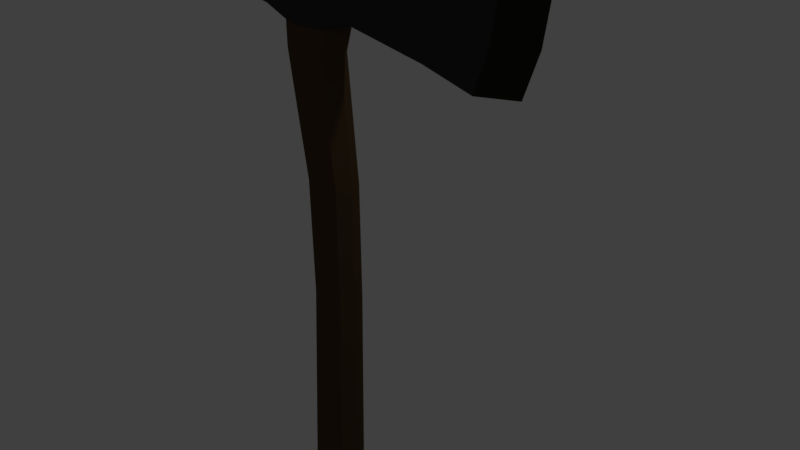 # Source: axe.blend  (saved by Blender 2.77.0; exported with 4.5.12 LTS)
import bpy
from mathutils import Matrix  # noqa: F401  (used for matrix-valued properties, if any)

bpy.ops.wm.read_factory_settings(use_empty=True)
scene = bpy.context.scene
scene.name = 'Scene'

# ---- collections
col_collection_1 = bpy.data.collections.new('Collection 1'); scene.collection.children.link(col_collection_1)

# ---- materials (node trees are filled in below, after node groups)
mat_material_002 = bpy.data.materials.new('Material.002')
mat_material_002.alpha_threshold = 0.0
mat_material_002.diffuse_color = (0.003642, 0.001738, 0.002547, 1.0)
mat_material_002.roughness = 0.5
mat_axe_head = bpy.data.materials.new('axe head')
mat_axe_head.alpha_threshold = 0.0
mat_axe_head.diffuse_color = (0.233, 0.2236, 0.1967, 1.0)
mat_axe_head.roughness = 0.5
mat_wood = bpy.data.materials.new('wood')
mat_wood.alpha_threshold = 0.0
mat_wood.diffuse_color = (0.2199, 0.1042, 0.01109, 1.0)
mat_wood.roughness = 0.5

# ---- material node trees
mat_material_002.use_nodes = True; mat_material_002.node_tree.nodes.clear()
_N = mat_material_002.node_tree.nodes; _L = mat_material_002.node_tree.links
n0 = _N.new('ShaderNodeOutputMaterial'); n0.name = 'Material Output'; n0.location = (300, 300)
n1 = _N.new('ShaderNodeBsdfDiffuse'); n1.name = 'Diffuse BSDF'; n1.location = (10, 300)
n1.inputs[0].default_value = (0.04955, 0.04331, 0.04331, 1.0)
_L.new(n1.outputs[0], n0.inputs[0])
n0.is_active_output = True
mat_axe_head.use_nodes = True; mat_axe_head.node_tree.nodes.clear()
_N = mat_axe_head.node_tree.nodes; _L = mat_axe_head.node_tree.links
n0 = _N.new('ShaderNodeOutputMaterial'); n0.name = 'Material Output'; n0.location = (300, 300)
n1 = _N.new('ShaderNodeBsdfDiffuse'); n1.name = 'Diffuse BSDF'; n1.location = (10, 300)
n1.inputs[0].default_value = (0.02451, 0.0216, 0.0153, 1.0)
_L.new(n1.outputs[0], n0.inputs[0])
n0.is_active_output = True
mat_wood.use_nodes = True; mat_wood.node_tree.nodes.clear()
_N = mat_wood.node_tree.nodes; _L = mat_wood.node_tree.links
n0 = _N.new('ShaderNodeOutputMaterial'); n0.name = 'Material Output'; n0.location = (300, 300)
n1 = _N.new('ShaderNodeBsdfDiffuse'); n1.name = 'Diffuse BSDF'; n1.location = (10, 300)
n1.inputs[0].default_value = (0.08898, 0.05642, 0.0282, 1.0)
_L.new(n1.outputs[0], n0.inputs[0])
n0.is_active_output = True

# ---- world
world_world = bpy.data.worlds.new('World'); scene.world = world_world
world_world.color = (0.05088, 0.05088, 0.05088)
world_world.use_sun_shadow = False
world_world.sun_shadow_jitter_overblur = 0.0
world_world.cycles.sampling_method = 'MANUAL'

# ---- cameras
cam_camera = bpy.data.cameras.new('Camera')
cam_camera.clip_end = 100.0
cam_camera.lens = 35.0
cam_camera.sensor_width = 32.0
cam_camera.sensor_height = 18.0
cam_camera.ortho_scale = 7.314
cam_camera.dof.focus_distance = 0.0

# ---- lights
light_lamp = bpy.data.lights.new('Lamp', 'POINT')
light_lamp.transmission_factor = 0.0
light_lamp.cutoff_distance = 30.0
light_lamp.energy = 100.0
light_lamp.shadow_buffer_clip_start = 1.001
light_lamp.shadow_soft_size = 0.1
light_lamp.shadow_maximum_resolution = 0.006
light_lamp.use_absolute_resolution = True

# ---- meshes
me_cube_001 = bpy.data.meshes.new('Cube.001')
me_cube_001.from_pydata([(-1.633, -0.5061, -1.033), (-1.526, -0.5061, 0.9673), (-1.633, 0.5061, -1.033), (-1.526, 0.5061, 0.9673), (3.757, -0.3201, -1.799), (3.928, -0.3201, 1.363), (3.757, 0.3201, -1.799), (3.928, 0.3201, 1.363), (2.792, 0.3999, 1.129), (2.767, 0.3999, -1.494), (2.792, -0.3999, 1.129), (2.767, -0.3999, -1.494), (-0.3567, 0.4389, -1.414), (-0.186, -0.403, 1.079), (-0.2009, 0.4234, 1.079), (-0.3493, -0.4232, -1.414), (1.154, 0.5047, 0.9837), (1.109, -0.5047, -1.139), (1.109, 0.5047, -1.139), (1.154, -0.5047, 0.9837), (-1.662, -0.5061, -0.5319), (-1.63, -0.5061, -0.04007), (-1.598, -0.5061, 0.4518), (-1.598, 0.5061, 0.4518), (-1.63, 0.5061, -0.04007), (-1.662, 0.5061, -0.5319), (4.147, 0.3201, 0.6691), (4.196, 0.3201, -0.1536), (4.062, 0.3201, -0.9762), (4.147, -0.3201, 0.6691), (4.196, -0.3201, -0.1536), (4.062, -0.3201, -0.9762), (2.792, -0.3999, 0.621), (2.793, -0.3999, -0.01582), (2.794, -0.3999, -0.6526), (2.792, 0.3999, 0.621), (2.793, 0.3999, -0.01582), (2.794, 0.3999, -0.6526), (-0.4373, 0.5862, 0.5277), (-0.4621, 0.5862, -0.03365), (-0.4868, 0.5862, -0.595), (-0.4373, -0.5862, 0.5277), (-0.4621, -0.5862, -0.03365), (-0.4868, -0.5862, -0.595), (1.143, -0.5047, 0.5497), (1.131, -0.5047, -0.01335), (1.12, -0.5047, -0.5764), (1.143, 0.5047, 0.5497), (1.131, 0.5047, -0.01335), (1.12, 0.5047, -0.5764), (-1.7, -1.779e-09, 0.9673), (-1.807, 3.03e-09, -1.033), (4.613, -4.991e-08, 1.492), (4.442, 1.031e-07, -1.799), (2.792, 1.106e-09, 1.258), (2.767, 1.073e-08, -1.494), (0.08768, -0.3081, -1.937), (-0.1827, 0.01168, 1.143), (1.154, 1.106e-09, 1.113), (1.109, 1.106e-09, -1.139), (4.832, 1.106e-09, 0.6691), (4.881, 2.661e-08, -0.1536), (4.747, 5.212e-08, -0.9762), (-1.772, 1.106e-09, 0.4518), (-1.804, 1.106e-09, -0.04007), (-1.836, 1.106e-09, -0.5319), (-0.8177, 0.3542, -1.386), (-0.6625, -0.3598, 1.074), (-0.6715, 0.3792, 1.074), (-0.8114, -0.3387, -1.386), (-1.027, 0.5455, 0.4891), (-1.056, 0.5455, -0.03692), (-1.084, 0.5455, -0.5629), (-1.027, -0.5455, 0.4891), (-1.056, -0.5455, -0.03692), (-1.084, -0.5455, -0.5629), (-1.17, 2.084e-09, -1.094), (-0.8708, 0.01022, 1.113), (0.2437, 0.3403, -1.417), (0.2638, -0.341, 1.097), (0.2697, 0.3605, 1.097), (0.2436, -0.3248, -1.417), (0.8881, 0.5144, 0.5471), (0.8752, 0.5144, -0.01576), (0.8622, 0.5144, -0.5786), (0.8881, -0.5144, 0.5471), (0.8752, -0.5144, -0.01576), (0.8622, -0.5144, -0.5786), (0.3958, 0.007813, -1.416), (0.901, 1.106e-09, 1.11), (0.8493, 0.5144, -1.141), (-0.5116, 0.5862, -1.156), (0.901, -0.5144, 0.9809), (-0.4125, -0.5862, 0.9599), (-0.9786, 0.5455, 0.9637), (-0.4125, 0.5862, 0.9599), (-1.082, -0.5455, -1.094), (-0.5116, -0.5862, -1.156), (-1.082, 0.5455, -1.094), (-0.9786, -0.5455, 0.9637), (-1.067, -3.602e-10, 1.027), (-0.9777, 0.007813, -1.38), (0.901, 0.5144, 0.9809), (0.8493, -0.5144, -1.141), (0.4387, 0.01022, 1.165), (0.8493, 1.106e-09, -1.141), (-0.321, -0.3976, -11.43), (-0.318, 0.4201, -11.43), (-0.9507, 0.007015, -11.4), (0.2925, 0.006951, -11.43), (0.1415, 0.3218, -11.42), (-0.7696, -0.3135, -11.39), (-0.7738, 0.3333, -11.39), (0.1236, -0.3022, -11.42), (-0.3917, 0.4323, -1.932), (-1.038, 0.009789, -1.9), (-0.8517, 0.3393, -1.908), (0.2653, 0.009789, -1.937), (-0.3815, -0.4128, -1.932), (0.08804, 0.3274, -1.937), (-0.8431, -0.3199, -1.908), (0.2771, -0.2684, -7.01), (-0.07648, 0.3836, -7.019), (-0.4838, 0.2996, -6.995), (-0.1068, -0.3556, -7.006), (0.3231, 0.2889, -7.021), (-0.6546, 0.0045, -6.982), (0.4424, 0.004246, -7.013), (-0.4923, -0.2784, -6.986), (-0.8923, 0.009541, -2.954), (0.3601, 0.009541, -2.989), (-0.7014, -0.3073, -2.961), (0.1855, -0.2959, -2.989), (-0.2647, 0.4171, -2.984), (-0.7096, 0.3271, -2.961), (-0.2556, -0.3969, -2.984), (0.1879, 0.3157, -2.99), (0.3186, -0.2742, -4.497), (-0.08128, 0.3894, -4.497), (-0.4961, 0.3052, -4.475), (-0.08501, -0.3662, -4.492), (0.3366, 0.2945, -4.501), (-0.6669, 0.007352, -4.465), (0.482, 0.007289, -4.497), (-0.4928, -0.2847, -4.471), (-0.4726, 0.009509, -15.12), (-0.4328, -0.5959, -15.14), (-0.4455, 0.6145, -15.14), (-1.372, 0.008446, -15.1), (0.4777, 0.008446, -15.15), (0.3398, 0.5291, -15.15), (-1.189, -0.5281, -15.13), (-1.203, 0.546, -15.1), (0.3372, -0.5113, -15.16)], [], [(65, 25, 2, 51), (37, 28, 6, 9), (62, 31, 4, 53), (75, 20, 0, 96), (55, 9, 6, 53), (100, 94, 3, 50), (52, 7, 8, 54), (59, 18, 9, 55), (31, 34, 11, 4), (49, 37, 9, 18), (72, 40, 91, 98), (121, 124, 106, 113), (104, 80, 14, 57), (87, 43, 97, 103), (34, 46, 17, 11), (54, 8, 16, 58), (84, 49, 18, 90), (105, 90, 18, 59), (102, 16, 47, 82), (82, 47, 48, 83), (83, 48, 49, 84), (10, 19, 44, 32), (32, 44, 45, 33), (33, 45, 46, 34), (92, 93, 41, 85), (85, 41, 42, 86), (86, 42, 43, 87), (94, 95, 38, 70), (70, 38, 39, 71), (71, 39, 40, 72), (16, 8, 35, 47), (47, 35, 36, 48), (48, 36, 37, 49), (5, 10, 32, 29), (29, 32, 33, 30), (30, 33, 34, 31), (99, 1, 22, 73), (73, 22, 21, 74), (74, 21, 20, 75), (52, 5, 29, 60), (60, 29, 30, 61), (61, 30, 31, 62), (8, 7, 26, 35), (35, 26, 27, 36), (36, 27, 28, 37), (50, 3, 23, 63), (63, 23, 24, 64), (64, 24, 25, 65), (21, 64, 65, 20), (22, 63, 64, 21), (1, 50, 63, 22), (27, 61, 62, 28), (26, 60, 61, 27), (7, 52, 60, 26), (103, 105, 59, 17), (10, 54, 58, 19), (79, 104, 57, 13), (127, 121, 113, 109), (17, 59, 55, 11), (5, 52, 54, 10), (99, 100, 50, 1), (11, 55, 53, 4), (28, 62, 53, 6), (20, 65, 51, 0), (13, 57, 77, 67), (0, 51, 76, 96), (42, 74, 75, 43), (41, 73, 74, 42), (93, 99, 73, 41), (24, 71, 72, 25), (23, 70, 71, 24), (3, 94, 70, 23), (51, 2, 98, 76), (25, 72, 98, 2), (57, 14, 68, 77), (43, 75, 96, 97), (19, 58, 89, 92), (123, 122, 107, 112), (45, 86, 87, 46), (44, 85, 86, 45), (19, 92, 85, 44), (39, 83, 84, 40), (38, 82, 83, 39), (95, 102, 82, 38), (126, 123, 112, 108), (40, 84, 90, 91), (46, 87, 103, 17), (58, 16, 102, 89), (78, 12, 91, 90), (79, 13, 93, 92), (68, 14, 95, 94), (69, 15, 97, 96), (12, 66, 98, 91), (13, 67, 99, 93), (67, 77, 100, 99), (101, 69, 96, 76), (66, 101, 76, 98), (77, 68, 94, 100), (14, 80, 102, 95), (15, 81, 103, 97), (104, 79, 92, 89), (81, 88, 105, 103), (88, 78, 90, 105), (80, 104, 89, 102), (109, 113, 153, 149), (106, 111, 151, 146), (111, 108, 148, 151), (113, 106, 146, 153), (122, 125, 110, 107), (128, 126, 108, 111), (125, 127, 109, 110), (124, 128, 111, 106), (15, 69, 120, 118), (78, 88, 117, 119), (69, 101, 115, 120), (12, 78, 119, 114), (101, 66, 116, 115), (66, 12, 114, 116), (88, 81, 56, 117), (81, 15, 118, 56), (140, 144, 128, 124), (141, 143, 127, 125), (144, 142, 126, 128), (138, 141, 125, 122), (142, 139, 123, 126), (139, 138, 122, 123), (143, 137, 121, 127), (137, 140, 124, 121), (56, 118, 135, 132), (117, 56, 132, 130), (116, 114, 133, 134), (115, 116, 134, 129), (114, 119, 136, 133), (120, 115, 129, 131), (119, 117, 130, 136), (118, 120, 131, 135), (132, 135, 140, 137), (130, 132, 137, 143), (134, 133, 138, 139), (129, 134, 139, 142), (133, 136, 141, 138), (131, 129, 142, 144), (136, 130, 143, 141), (135, 131, 144, 140), (148, 152, 147, 145), (151, 148, 145, 146), (146, 145, 149, 153), (145, 147, 150, 149), (108, 112, 152, 148), (112, 107, 147, 152), (107, 110, 150, 147), (110, 109, 149, 150)])
me_cube_001.polygons.foreach_set('material_index', [0, 0, 1, 0, 0, 0, 0, 0, 0, 0, 0, 2, 2, 0, 0, 0, 0, 0, 0, 0, 0, 0, 0, 0, 0, 0, 0, 0, 0, 0, 0, 0, 0, 0, 0, 0, 0, 0, 0, 1, 1, 1, 0, 0, 0, 0, 0, 0, 0, 0, 0, 1, 1, 1, 0, 0, 2, 2, 0, 0, 0, 0, 1, 0, 2, 0, 0, 0, 0, 0, 0, 0, 0, 0, 2, 0, 0, 2, 0, 0, 0, 0, 0, 0, 2, 0, 0, 0, 0, 0, 0, 0, 0, 0, 0, 0, 0, 0, 0, 0, 0, 0, 0, 0, 2, 2, 2, 2, 2, 2, 2, 2, 2, 2, 2, 2, 2, 2, 2, 2, 2, 2, 2, 2, 2, 2, 2, 2, 2, 2, 2, 2, 2, 2, 2, 2, 2, 2, 2, 2, 2, 2, 2, 2, 2, 2, 2, 2, 2, 2, 2, 2])
me_cube_001.materials.append(mat_material_002)
me_cube_001.materials.append(mat_axe_head)
me_cube_001.materials.append(mat_wood)
me_cube_001.use_remesh_preserve_volume = False
me_cube_001.use_remesh_preserve_attributes = False
me_cube_001.use_mirror_vertex_groups = False
me_cube_001.update()

# ---- objects
ob_cube = bpy.data.objects.new('Cube', me_cube_001)
ob_lamp = bpy.data.objects.new('Lamp', light_lamp)
ob_camera = bpy.data.objects.new('Camera', cam_camera)

# ---- transforms, parenting, visibility, modifiers, constraints
ob_cube.location = (-0.4253, -0.2201, 3.841)
ob_cube.scale = (0.6488, 0.6488, 0.6488)
ob_cube.lineart.crease_threshold = 0.0
ob_lamp.location = (4.076, 1.005, 5.904)
ob_lamp.rotation_euler = (0.6503, 0.05522, 1.866)
ob_lamp.lock_rotations_4d = False
ob_lamp.empty_display_type = 'ARROWS'
ob_lamp.color = (0.0, 0.0, 0.0, 0.0)
ob_lamp.lineart.crease_threshold = 0.0
ob_camera.location = (7.481, -6.508, 5.344)
ob_camera.rotation_euler = (1.109, 0.01082, 0.8149)
ob_camera.lock_rotations_4d = False
ob_camera.empty_display_type = 'ARROWS'
ob_camera.color = (0.0, 0.0, 0.0, 0.0)
ob_camera.display_type = 'WIRE'
ob_camera.lineart.crease_threshold = 0.0

# ---- collection membership
col_collection_1.objects.link(ob_cube)
col_collection_1.objects.link(ob_lamp)
col_collection_1.objects.link(ob_camera)

# ---- scene / render settings (as saved in the file)
scene.camera = ob_camera
scene.frame_start = 1; scene.frame_end = 250; scene.frame_set(1)
scene.render.engine = 'CYCLES'
scene.render.resolution_percentage = 50
scene.render.dither_intensity = 0.0
scene.cycles.use_denoising = False
scene.cycles.samples = 128
scene.cycles.sampling_pattern = 'TABULATED_SOBOL'
scene.cycles.light_sampling_threshold = 0.0
scene.cycles.use_adaptive_sampling = False
scene.cycles.use_light_tree = False
scene.cycles.blur_glossy = 0.0
scene.cycles.sample_clamp_indirect = 0.0
scene.view_settings.view_transform = 'Standard'
bpy.context.view_layer.update()
